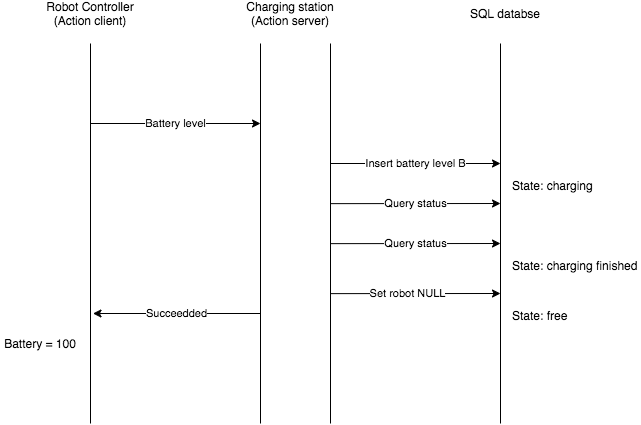

The diagram above was exported from draw.io. Its source (the exported page's mxGraphModel, read from the mxfile embedded in the PNG):
<mxGraphModel dx="5695" dy="660" grid="1" gridSize="10" guides="1" tooltips="1" connect="1" arrows="1" fold="1" page="1" pageScale="1" pageWidth="827" pageHeight="1169" math="0" shadow="0">
  <root>
    <mxCell id="0" />
    <mxCell id="1" parent="0" />
    <mxCell id="4" value="" style="shape=partialRectangle;whiteSpace=wrap;html=1;top=0;bottom=0;fillColor=none;fontStyle=1" vertex="1" parent="1">
      <mxGeometry x="-4420" y="220" width="170" height="380" as="geometry" />
    </mxCell>
    <mxCell id="3" value="" style="shape=partialRectangle;whiteSpace=wrap;html=1;top=0;bottom=0;fillColor=none;" vertex="1" parent="1">
      <mxGeometry x="-4180" y="220" width="170" height="380" as="geometry" />
    </mxCell>
    <mxCell id="5" value="Robot Controller&lt;br&gt;(Action client)" style="text;html=1;strokeColor=none;fillColor=none;align=center;verticalAlign=middle;whiteSpace=wrap;rounded=0;" vertex="1" parent="1">
      <mxGeometry x="-4480" y="180" width="120" height="20" as="geometry" />
    </mxCell>
    <mxCell id="6" value="Charging station&lt;br&gt;(Action server)" style="text;html=1;strokeColor=none;fillColor=none;align=center;verticalAlign=middle;whiteSpace=wrap;rounded=0;" vertex="1" parent="1">
      <mxGeometry x="-4280" y="180" width="120" height="20" as="geometry" />
    </mxCell>
    <mxCell id="7" style="rounded=0;orthogonalLoop=1;jettySize=auto;html=1;entryX=0;entryY=0.5;entryDx=0;entryDy=0;" edge="1" parent="1" source="4" target="4">
      <mxGeometry relative="1" as="geometry" />
    </mxCell>
    <mxCell id="8" value="SQL databse" style="text;html=1;strokeColor=none;fillColor=none;align=center;verticalAlign=middle;whiteSpace=wrap;rounded=0;" vertex="1" parent="1">
      <mxGeometry x="-4090" y="180" width="170.06" height="20" as="geometry" />
    </mxCell>
    <mxCell id="9" value="Insert battery level B" style="endArrow=classic;html=1;" edge="1" parent="1">
      <mxGeometry width="50" height="50" relative="1" as="geometry">
        <mxPoint x="-4180" y="340" as="sourcePoint" />
        <mxPoint x="-4010" y="340" as="targetPoint" />
      </mxGeometry>
    </mxCell>
    <mxCell id="10" value="Battery level" style="endArrow=classic;html=1;" edge="1" parent="1">
      <mxGeometry width="50" height="50" relative="1" as="geometry">
        <mxPoint x="-4420" y="300" as="sourcePoint" />
        <mxPoint x="-4250" y="300" as="targetPoint" />
      </mxGeometry>
    </mxCell>
    <mxCell id="11" value="Succeedded" style="endArrow=none;html=1;endFill=0;startArrow=classic;startFill=1;" edge="1" parent="1">
      <mxGeometry width="50" height="50" relative="1" as="geometry">
        <mxPoint x="-4417.53" y="490" as="sourcePoint" />
        <mxPoint x="-4250" y="490" as="targetPoint" />
      </mxGeometry>
    </mxCell>
    <mxCell id="12" value="Battery = 100" style="text;html=1;strokeColor=none;fillColor=none;align=center;verticalAlign=middle;whiteSpace=wrap;rounded=0;" vertex="1" parent="1">
      <mxGeometry x="-4510" y="510" width="80" height="20" as="geometry" />
    </mxCell>
    <mxCell id="13" value="Query status" style="endArrow=classic;html=1;fillColor=#fff2cc;strokeColor=#000000;" edge="1" parent="1">
      <mxGeometry width="50" height="50" relative="1" as="geometry">
        <mxPoint x="-4180" y="380.1399999999999" as="sourcePoint" />
        <mxPoint x="-4010" y="380" as="targetPoint" />
      </mxGeometry>
    </mxCell>
    <mxCell id="14" value="Query status" style="endArrow=classic;html=1;fillColor=#fff2cc;strokeColor=#000000;" edge="1" parent="1">
      <mxGeometry width="50" height="50" relative="1" as="geometry">
        <mxPoint x="-4180" y="420.1399999999999" as="sourcePoint" />
        <mxPoint x="-4010" y="420" as="targetPoint" />
      </mxGeometry>
    </mxCell>
    <mxCell id="15" value="Set robot NULL" style="endArrow=classic;html=1;fillColor=#fff2cc;strokeColor=#000000;" edge="1" parent="1">
      <mxGeometry x="-0.0964" width="50" height="50" relative="1" as="geometry">
        <mxPoint x="-4180.000000000001" y="470.1299999999997" as="sourcePoint" />
        <mxPoint x="-4010" y="470" as="targetPoint" />
        <mxPoint as="offset" />
      </mxGeometry>
    </mxCell>
    <mxCell id="82" value="&lt;font style=&quot;font-size: 12px&quot;&gt;State: free&lt;/font&gt;" style="text;html=1;strokeColor=none;fillColor=none;align=left;verticalAlign=middle;whiteSpace=wrap;rounded=0;fontSize=18;" vertex="1" parent="1">
      <mxGeometry x="-4000" y="480" width="130" height="20" as="geometry" />
    </mxCell>
    <mxCell id="83" value="&lt;span style=&quot;font-size: 12px&quot;&gt;State: charging finished&lt;/span&gt;" style="text;html=1;strokeColor=none;fillColor=none;align=left;verticalAlign=middle;whiteSpace=wrap;rounded=0;fontSize=18;" vertex="1" parent="1">
      <mxGeometry x="-4000" y="430" width="130" height="20" as="geometry" />
    </mxCell>
    <mxCell id="84" style="edgeStyle=orthogonalEdgeStyle;rounded=0;orthogonalLoop=1;jettySize=auto;html=1;exitX=0.5;exitY=1;exitDx=0;exitDy=0;dashed=1;dashPattern=1 4;endArrow=none;endFill=0;strokeColor=#000000;fontSize=18;" edge="1" parent="1" source="83" target="83">
      <mxGeometry relative="1" as="geometry" />
    </mxCell>
    <mxCell id="85" value="&lt;span style=&quot;font-size: 12px&quot;&gt;State: charging&lt;/span&gt;" style="text;html=1;strokeColor=none;fillColor=none;align=left;verticalAlign=middle;whiteSpace=wrap;rounded=0;fontSize=18;" vertex="1" parent="1">
      <mxGeometry x="-4000" y="350" width="130" height="20" as="geometry" />
    </mxCell>
  </root>
</mxGraphModel>